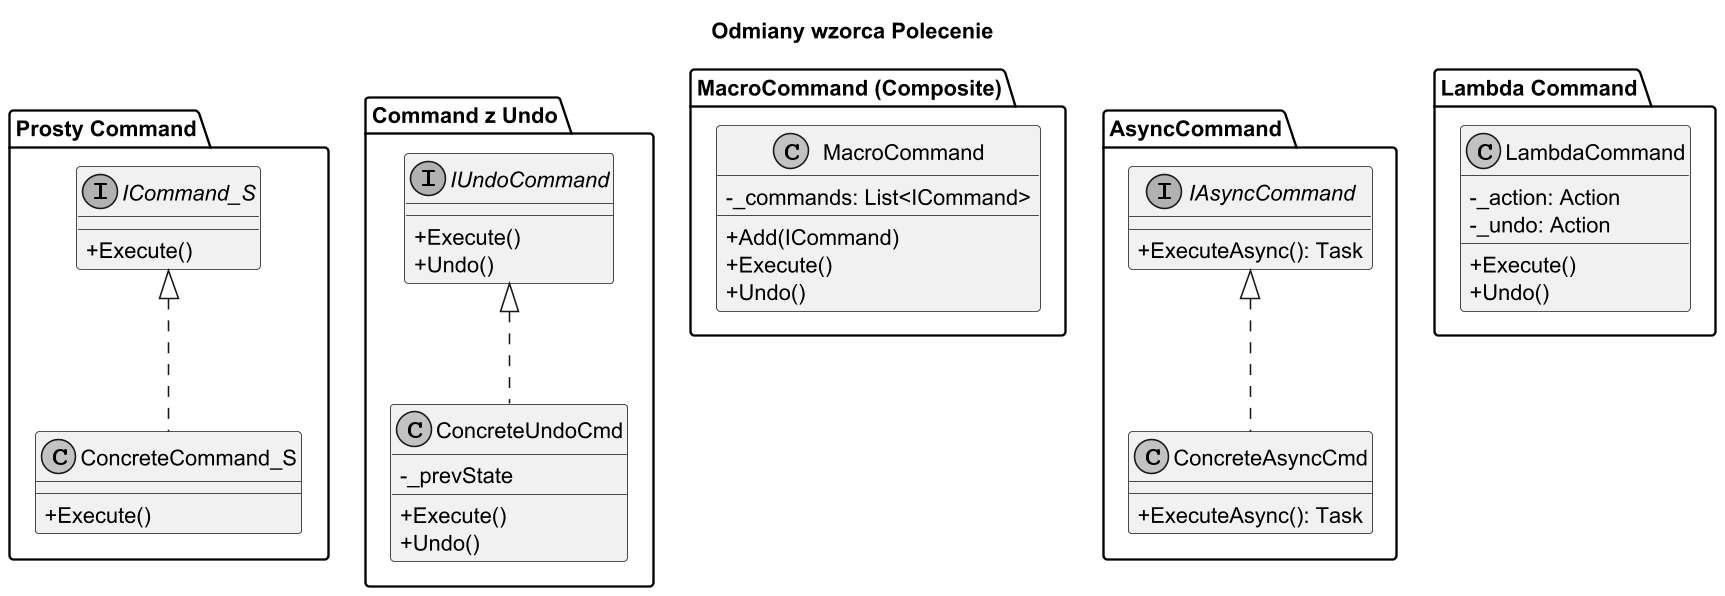

The diagram above was rendered by PlantUML. Its source (embedded in the PNG):
@startuml command_variants
title Odmiany wzorca Polecenie

skinparam monochrome true
skinparam dpi 150
skinparam classAttributeIconSize 0

package "Prosty Command" {
    interface ICommand_S {
        + Execute()
    }
    class ConcreteCommand_S {
        + Execute()
    }
    ICommand_S <|.. ConcreteCommand_S
}

package "Command z Undo" {
    interface IUndoCommand {
        + Execute()
        + Undo()
    }
    class ConcreteUndoCmd {
        - _prevState
        + Execute()
        + Undo()
    }
    IUndoCommand <|.. ConcreteUndoCmd
}

package "MacroCommand (Composite)" {
    class MacroCommand {
        - _commands: List<ICommand>
        + Add(ICommand)
        + Execute()
        + Undo()
    }
}

package "AsyncCommand" {
    interface IAsyncCommand {
        + ExecuteAsync(): Task
    }
    class ConcreteAsyncCmd {
        + ExecuteAsync(): Task
    }
    IAsyncCommand <|.. ConcreteAsyncCmd
}

package "Lambda Command" {
    class LambdaCommand {
        - _action: Action
        - _undo: Action
        + Execute()
        + Undo()
    }
}

@enduml